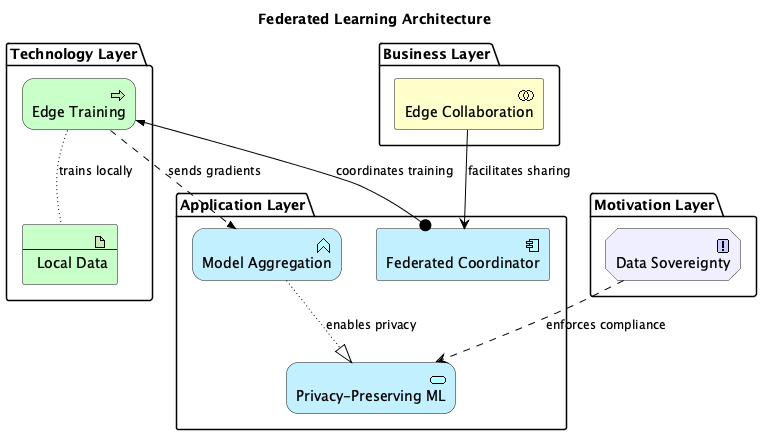

The diagram above was rendered by PlantUML. Its source (embedded in the PNG):
@startuml
!include <archimate/Archimate>

title Federated Learning Architecture

' Description: Shows distributed training without data centralization, privacy-preserving ML


package "Technology Layer" {
  Technology_Process(edge_training, "Edge Training")
  Technology_Artifact(local_data, "Local Data")
}

package "Application Layer" {
  Application_Function(model_aggregation, "Model Aggregation")
  Application_Service(privacy_preserving, "Privacy-Preserving ML")
  Application_Component(federated_coordinator, "Federated Coordinator")
}

package "Business Layer" {
  Business_Collaboration(edge_collaboration, "Edge Collaboration")
}

package "Motivation Layer" {
  Motivation_Principle(data_sovereignty, "Data Sovereignty")
}


' Relationships
Rel_Access(edge_training, local_data, "trains locally")
Rel_Flow(edge_training, model_aggregation, "sends gradients")
Rel_Assignment(federated_coordinator, edge_training, "coordinates training")
Rel_Realization(model_aggregation, privacy_preserving, "enables privacy")
Rel_Serving(edge_collaboration, federated_coordinator, "facilitates sharing")
Rel_Influence(data_sovereignty, privacy_preserving, "enforces compliance")

@enduml